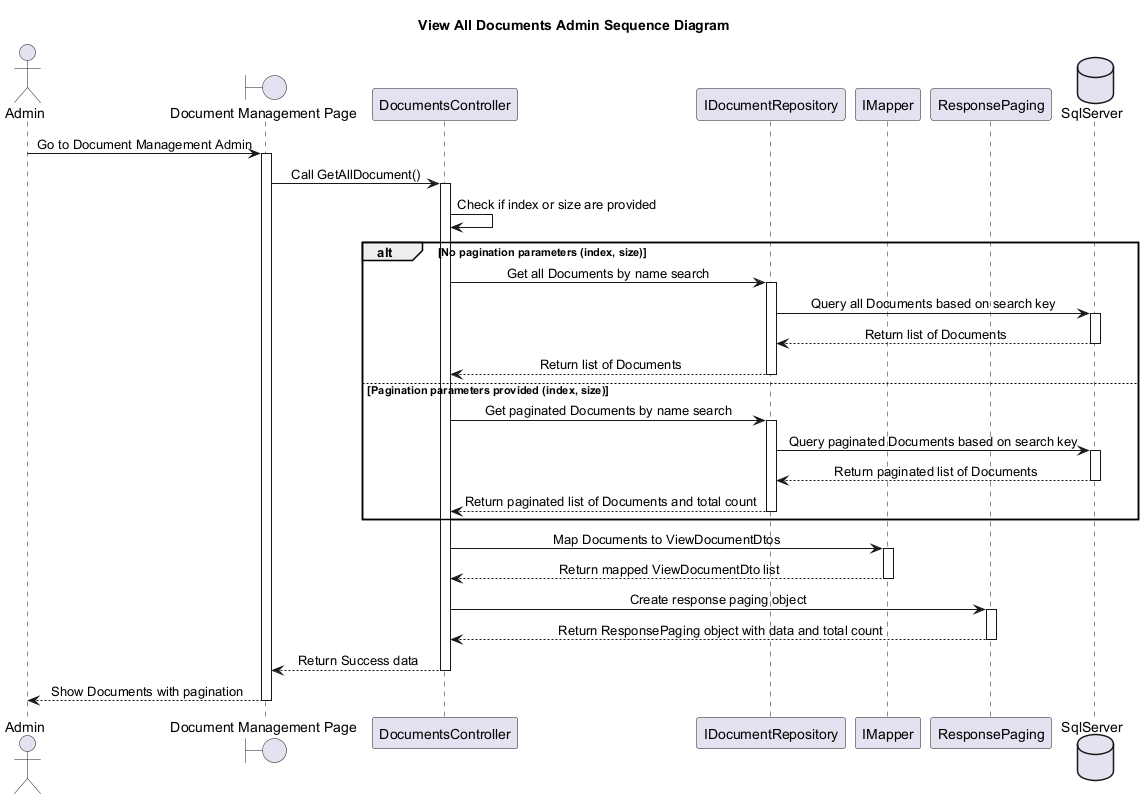

The diagram above was rendered by PlantUML. Its source (embedded in the PNG):
@startumlView AllDocumentsAdminSequenceDiagram
skinparam classAttributeIconSize 0
skinparam SequenceMessageAlignment center
Title View All Documents Admin Sequence Diagram

actor "Admin" as U
boundary "Document Management Page" as PPage
participant "DocumentsController" as DocumentsController
participant "IDocumentRepository" as IDocumentRepo
participant "IMapper" as Mapper
participant "ResponsePaging" as ResponsePaging
database "SqlServer" as DbContext


U -> PPage : Go to Document Management Admin
activate PPage

PPage -> DocumentsController : Call GetAllDocument()
activate DocumentsController


    DocumentsController -> DocumentsController : Check if index or size are provided
    alt No pagination parameters (index, size)
        DocumentsController -> IDocumentRepo : Get all Documents by name search
        activate IDocumentRepo
        IDocumentRepo -> DbContext : Query all Documents based on search key
        activate DbContext
        DbContext --> IDocumentRepo : Return list of Documents
        deactivate DbContext
        IDocumentRepo --> DocumentsController : Return list of Documents
        deactivate IDocumentRepo
    else Pagination parameters provided (index, size)
        DocumentsController -> IDocumentRepo : Get paginated Documents by name search
        activate IDocumentRepo
        IDocumentRepo -> DbContext : Query paginated Documents based on search key
        activate DbContext
        DbContext --> IDocumentRepo : Return paginated list of Documents
        deactivate DbContext
        IDocumentRepo --> DocumentsController : Return paginated list of Documents and total count
        deactivate IDocumentRepo
    end

    DocumentsController -> Mapper : Map Documents to ViewDocumentDtos
    activate Mapper
    Mapper --> DocumentsController : Return mapped ViewDocumentDto list
    deactivate Mapper

    DocumentsController -> ResponsePaging : Create response paging object
    activate ResponsePaging
    ResponsePaging --> DocumentsController : Return ResponsePaging object with data and total count
    deactivate ResponsePaging
    DocumentsController --> PPage : Return Success data
    deactivate DocumentsController
    PPage --> U : Show Documents with pagination
    deactivate PPage



@enduml